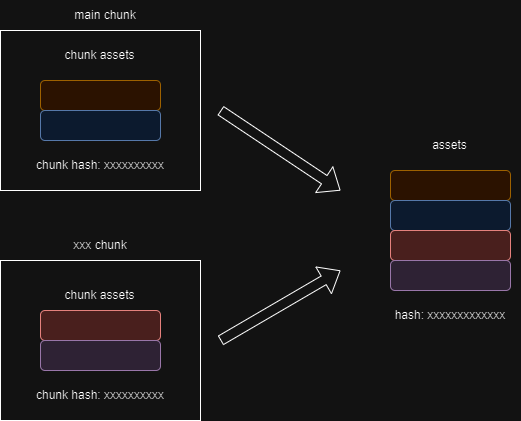

The diagram above was exported from draw.io. Its source (the exported page's mxGraphModel, read from the mxfile embedded in the PNG):
<mxGraphModel dx="1061" dy="561" grid="1" gridSize="10" guides="1" tooltips="1" connect="1" arrows="1" fold="1" page="1" pageScale="1" pageWidth="850" pageHeight="1100" math="0" shadow="0">
  <root>
    <mxCell id="0" />
    <mxCell id="1" parent="0" />
    <mxCell id="W1ymnHfqXxDK4Xh1Wh5i-1" value="" style="rounded=0;whiteSpace=wrap;html=1;fillColor=none;" vertex="1" parent="1">
      <mxGeometry x="100" y="80" width="200" height="160" as="geometry" />
    </mxCell>
    <mxCell id="W1ymnHfqXxDK4Xh1Wh5i-2" value="" style="rounded=0;whiteSpace=wrap;html=1;fillColor=none;" vertex="1" parent="1">
      <mxGeometry x="100" y="310" width="200" height="160" as="geometry" />
    </mxCell>
    <mxCell id="W1ymnHfqXxDK4Xh1Wh5i-3" value="main chunk" style="text;html=1;strokeColor=none;fillColor=none;align=center;verticalAlign=middle;whiteSpace=wrap;rounded=0;" vertex="1" parent="1">
      <mxGeometry x="170" y="50" width="70" height="30" as="geometry" />
    </mxCell>
    <mxCell id="W1ymnHfqXxDK4Xh1Wh5i-4" value="xxx chunk" style="text;html=1;strokeColor=none;fillColor=none;align=center;verticalAlign=middle;whiteSpace=wrap;rounded=0;" vertex="1" parent="1">
      <mxGeometry x="165" y="280" width="70" height="30" as="geometry" />
    </mxCell>
    <mxCell id="W1ymnHfqXxDK4Xh1Wh5i-5" value="" style="rounded=1;whiteSpace=wrap;html=1;fillColor=#ffe6cc;strokeColor=#d79b00;" vertex="1" parent="1">
      <mxGeometry x="140" y="130" width="120" height="30" as="geometry" />
    </mxCell>
    <mxCell id="W1ymnHfqXxDK4Xh1Wh5i-6" value="" style="rounded=1;whiteSpace=wrap;html=1;fillColor=#dae8fc;strokeColor=#6c8ebf;" vertex="1" parent="1">
      <mxGeometry x="140" y="160" width="120" height="30" as="geometry" />
    </mxCell>
    <mxCell id="W1ymnHfqXxDK4Xh1Wh5i-7" value="" style="rounded=1;whiteSpace=wrap;html=1;fillColor=#f8cecc;strokeColor=#b85450;" vertex="1" parent="1">
      <mxGeometry x="140" y="360" width="120" height="30" as="geometry" />
    </mxCell>
    <mxCell id="W1ymnHfqXxDK4Xh1Wh5i-8" value="" style="rounded=1;whiteSpace=wrap;html=1;fillColor=#e1d5e7;strokeColor=#9673a6;" vertex="1" parent="1">
      <mxGeometry x="140" y="390" width="120" height="30" as="geometry" />
    </mxCell>
    <mxCell id="W1ymnHfqXxDK4Xh1Wh5i-9" value="chunk assets" style="text;html=1;strokeColor=none;fillColor=none;align=center;verticalAlign=middle;whiteSpace=wrap;rounded=0;" vertex="1" parent="1">
      <mxGeometry x="162.5" y="90" width="75" height="30" as="geometry" />
    </mxCell>
    <mxCell id="W1ymnHfqXxDK4Xh1Wh5i-10" value="chunk assets" style="text;html=1;strokeColor=none;fillColor=none;align=center;verticalAlign=middle;whiteSpace=wrap;rounded=0;" vertex="1" parent="1">
      <mxGeometry x="162.5" y="330" width="75" height="30" as="geometry" />
    </mxCell>
    <mxCell id="W1ymnHfqXxDK4Xh1Wh5i-11" value="chunk hash: xxxxxxxxxx" style="text;html=1;strokeColor=none;fillColor=none;align=center;verticalAlign=middle;whiteSpace=wrap;rounded=0;" vertex="1" parent="1">
      <mxGeometry x="130" y="200" width="140" height="30" as="geometry" />
    </mxCell>
    <mxCell id="W1ymnHfqXxDK4Xh1Wh5i-12" value="chunk hash: xxxxxxxxxx" style="text;html=1;strokeColor=none;fillColor=none;align=center;verticalAlign=middle;whiteSpace=wrap;rounded=0;" vertex="1" parent="1">
      <mxGeometry x="130" y="430" width="140" height="30" as="geometry" />
    </mxCell>
    <mxCell id="W1ymnHfqXxDK4Xh1Wh5i-13" value="" style="rounded=1;whiteSpace=wrap;html=1;fillColor=#ffe6cc;strokeColor=#d79b00;" vertex="1" parent="1">
      <mxGeometry x="490" y="220" width="120" height="30" as="geometry" />
    </mxCell>
    <mxCell id="W1ymnHfqXxDK4Xh1Wh5i-14" value="" style="rounded=1;whiteSpace=wrap;html=1;fillColor=#dae8fc;strokeColor=#6c8ebf;" vertex="1" parent="1">
      <mxGeometry x="490" y="250" width="120" height="30" as="geometry" />
    </mxCell>
    <mxCell id="W1ymnHfqXxDK4Xh1Wh5i-15" value="" style="rounded=1;whiteSpace=wrap;html=1;fillColor=#f8cecc;strokeColor=#b85450;" vertex="1" parent="1">
      <mxGeometry x="490" y="280" width="120" height="30" as="geometry" />
    </mxCell>
    <mxCell id="W1ymnHfqXxDK4Xh1Wh5i-16" value="" style="rounded=1;whiteSpace=wrap;html=1;fillColor=#e1d5e7;strokeColor=#9673a6;" vertex="1" parent="1">
      <mxGeometry x="490" y="310" width="120" height="30" as="geometry" />
    </mxCell>
    <mxCell id="W1ymnHfqXxDK4Xh1Wh5i-17" value="assets" style="text;html=1;strokeColor=none;fillColor=none;align=center;verticalAlign=middle;whiteSpace=wrap;rounded=0;" vertex="1" parent="1">
      <mxGeometry x="512.5" y="180" width="75" height="30" as="geometry" />
    </mxCell>
    <mxCell id="W1ymnHfqXxDK4Xh1Wh5i-18" value="hash: xxxxxxxxxxxxx" style="text;html=1;strokeColor=none;fillColor=none;align=center;verticalAlign=middle;whiteSpace=wrap;rounded=0;" vertex="1" parent="1">
      <mxGeometry x="480" y="350" width="140" height="30" as="geometry" />
    </mxCell>
    <mxCell id="W1ymnHfqXxDK4Xh1Wh5i-22" value="" style="shape=flexArrow;endArrow=classic;html=1;rounded=0;" edge="1" parent="1">
      <mxGeometry width="50" height="50" relative="1" as="geometry">
        <mxPoint x="320" y="160" as="sourcePoint" />
        <mxPoint x="440" y="240" as="targetPoint" />
      </mxGeometry>
    </mxCell>
    <mxCell id="W1ymnHfqXxDK4Xh1Wh5i-23" value="" style="shape=flexArrow;endArrow=classic;html=1;rounded=0;" edge="1" parent="1">
      <mxGeometry width="50" height="50" relative="1" as="geometry">
        <mxPoint x="320" y="390" as="sourcePoint" />
        <mxPoint x="440" y="320" as="targetPoint" />
      </mxGeometry>
    </mxCell>
  </root>
</mxGraphModel>